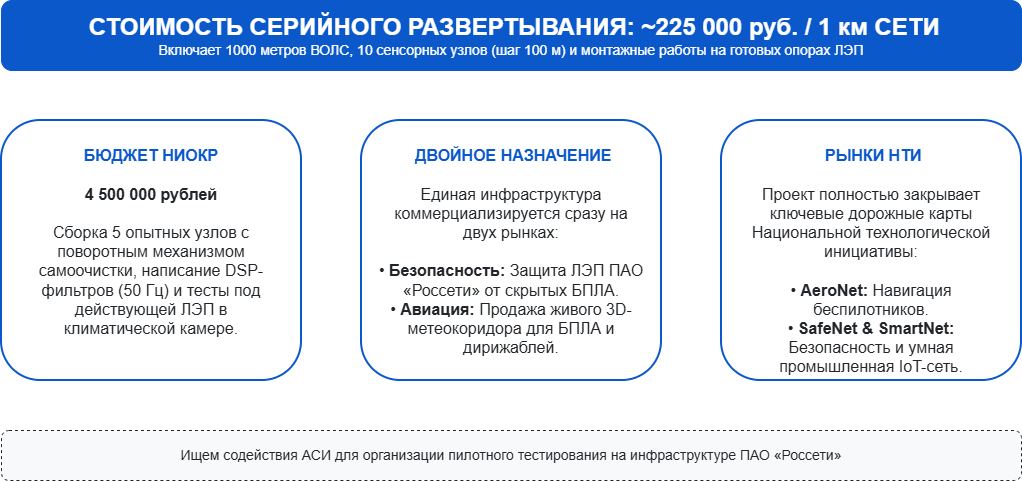

The diagram above was exported from draw.io. Its source (the exported page's mxGraphModel, read from the mxfile embedded in the PNG):
<mxGraphModel dx="856" dy="513" grid="1" gridSize="10" guides="1" tooltips="1" connect="1" arrows="1" fold="1" page="1" pageScale="1" pageWidth="827" pageHeight="1169" math="0" shadow="0">
  <root>
    <mxCell id="0" />
    <mxCell id="1" parent="0" />
    <mxCell id="fuuEHXOkqaevGBQp1YBD-1" parent="1" style="rounded=1;whiteSpace=wrap;html=1;fillColor=#0A58CA;fontColor=#FFFFFF;strokeColor=#0A58CA;strokeWidth=1;fontSize=14;borderRadius=8;" value="&lt;b&gt;&lt;font size=&quot;5&quot;&gt;&amp;nbsp;СТОИМОСТЬ СЕРИЙНОГО РАЗВЕРТЫВАНИЯ: ~225 000 руб. / 1 км СЕТИ&lt;/font&gt;&lt;/b&gt;&lt;br&gt;Включает 1000 метров ВОЛС, 10 сенсорных узлов (шаг 100 м) и монтажные работы на готовых опорах ЛЭП" vertex="1">
      <mxGeometry height="70" width="1020" x="60" y="60" as="geometry" />
    </mxCell>
    <mxCell id="fuuEHXOkqaevGBQp1YBD-2" parent="1" style="rounded=1;whiteSpace=wrap;html=1;fillColor=#FFFFFF;fontColor=#212529;strokeColor=#0A58CA;strokeWidth=2;align=center;verticalAlign=top;spacingLeft=15;spacingRight=15;fontSize=16;borderRadius=12;" value="&lt;br&gt;&lt;b&gt;&lt;font color=&quot;#0A58CA&quot;&gt;БЮДЖЕТ НИОКР&lt;/font&gt;&lt;/b&gt;&lt;br&gt;&lt;br&gt;&lt;b&gt;4 500 000 рублей&lt;/b&gt;&lt;br&gt;&lt;br&gt;Сборка 5 опытных узлов с поворотным механизмом самоочистки, написание DSP-фильтров (50 Гц) и тесты под действующей ЛЭП в климатической камере." vertex="1">
      <mxGeometry height="260" width="300" x="60" y="180" as="geometry" />
    </mxCell>
    <mxCell id="fuuEHXOkqaevGBQp1YBD-3" parent="1" style="rounded=1;whiteSpace=wrap;html=1;fillColor=#FFFFFF;fontColor=#212529;strokeColor=#0A58CA;strokeWidth=2;align=center;verticalAlign=top;spacingLeft=15;spacingRight=15;fontSize=16;borderRadius=12;" value="&lt;br&gt;&lt;b&gt;&lt;font color=&quot;#0A58CA&quot;&gt;&amp;nbsp;ДВОЙНОЕ НАЗНАЧЕНИЕ&lt;/font&gt;&lt;/b&gt;&lt;br&gt;&lt;br&gt;Единая инфраструктура коммерциализируется сразу на двух рынках:&lt;br&gt;&lt;br&gt;• &lt;b&gt;Безопасность:&lt;/b&gt; Защита ЛЭП ПАО «Россети» от скрытых БПЛА.&lt;br&gt;• &lt;b&gt;Авиация:&lt;/b&gt; Продажа живого 3D-метеокоридора для БПЛА и дирижаблей." vertex="1">
      <mxGeometry height="260" width="300" x="420" y="180" as="geometry" />
    </mxCell>
    <mxCell id="fuuEHXOkqaevGBQp1YBD-4" parent="1" style="rounded=1;whiteSpace=wrap;html=1;fillColor=#FFFFFF;fontColor=#212529;strokeColor=#0A58CA;strokeWidth=2;align=center;verticalAlign=top;spacingLeft=15;spacingRight=15;fontSize=16;borderRadius=12;" value="&lt;br&gt;&lt;b&gt;&lt;font color=&quot;#0A58CA&quot;&gt;&amp;nbsp;РЫНКИ НТИ&lt;/font&gt;&lt;/b&gt;&lt;br&gt;&lt;br&gt;Проект полностью закрывает ключевые дорожные карты Национальной технологической инициативы:&lt;br&gt;&lt;br&gt;• &lt;b&gt;AeroNet:&lt;/b&gt; Навигация беспилотников.&lt;br&gt;• &lt;b&gt;SafeNet &amp;amp; SmartNet:&lt;/b&gt; Безопасность и умная промышленная IoT-сеть." vertex="1">
      <mxGeometry height="260" width="300" x="780" y="180" as="geometry" />
    </mxCell>
    <mxCell id="fuuEHXOkqaevGBQp1YBD-5" parent="1" style="rounded=1;whiteSpace=wrap;html=1;fillColor=#F8F9FA;fontColor=#212529;strokeColor=#212529;strokeWidth=1;dashed=1;fontSize=14;borderRadius=6;" value="Ищем содействия АСИ для организации пилотного тестирования на инфраструктуре ПАО «Россети»" vertex="1">
      <mxGeometry height="50" width="1020" x="60" y="490" as="geometry" />
    </mxCell>
  </root>
</mxGraphModel>